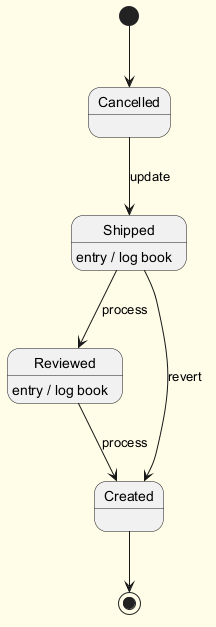

The diagram above was rendered by PlantUML. Its source (embedded in the PNG):
@startuml
skinparam backgroundColor #FFFDE7
skinparam classBackgroundColor #FFF9C4
skinparam classBorderColor #F57F17
[*] --> Cancelled
Cancelled --> Shipped : update
Shipped --> Reviewed : process
Shipped : entry / log book
Reviewed --> Created : process
Reviewed : entry / log book
Shipped --> Created : revert
Created --> [*]
@enduml